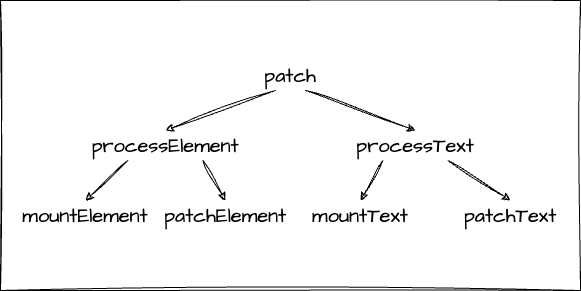

The diagram above was exported from draw.io. Its source (the exported page's mxGraphModel, read from the mxfile embedded in the PNG):
<mxGraphModel dx="1233" dy="464" grid="1" gridSize="10" guides="1" tooltips="1" connect="1" arrows="1" fold="1" page="1" pageScale="1" pageWidth="827" pageHeight="1169" math="0" shadow="0">
  <root>
    <mxCell id="0" />
    <mxCell id="1" parent="0" />
    <mxCell id="12" style="edgeStyle=none;sketch=1;hachureGap=4;jiggle=2;curveFitting=1;html=1;exitX=0.25;exitY=1;exitDx=0;exitDy=0;entryX=0.5;entryY=0;entryDx=0;entryDy=0;fontFamily=Architects Daughter;fontSource=https%3A%2F%2Ffonts.googleapis.com%2Fcss%3Ffamily%3DArchitects%2BDaughter;fontSize=16;" edge="1" parent="1" source="3" target="4">
      <mxGeometry relative="1" as="geometry" />
    </mxCell>
    <mxCell id="13" style="edgeStyle=none;sketch=1;hachureGap=4;jiggle=2;curveFitting=1;html=1;exitX=0.75;exitY=1;exitDx=0;exitDy=0;entryX=0.5;entryY=0;entryDx=0;entryDy=0;fontFamily=Architects Daughter;fontSource=https%3A%2F%2Ffonts.googleapis.com%2Fcss%3Ffamily%3DArchitects%2BDaughter;fontSize=16;" edge="1" parent="1" source="3" target="5">
      <mxGeometry relative="1" as="geometry" />
    </mxCell>
    <mxCell id="3" value="patch" style="text;html=1;strokeColor=none;fillColor=none;align=center;verticalAlign=middle;whiteSpace=wrap;rounded=0;sketch=1;hachureGap=4;jiggle=2;curveFitting=1;fontFamily=Architects Daughter;fontSource=https%3A%2F%2Ffonts.googleapis.com%2Fcss%3Ffamily%3DArchitects%2BDaughter;fontSize=20;" vertex="1" parent="1">
      <mxGeometry x="330" y="190" width="60" height="30" as="geometry" />
    </mxCell>
    <mxCell id="14" style="edgeStyle=none;sketch=1;hachureGap=4;jiggle=2;curveFitting=1;html=1;exitX=0.25;exitY=1;exitDx=0;exitDy=0;entryX=0.5;entryY=0;entryDx=0;entryDy=0;fontFamily=Architects Daughter;fontSource=https%3A%2F%2Ffonts.googleapis.com%2Fcss%3Ffamily%3DArchitects%2BDaughter;fontSize=16;" edge="1" parent="1" source="4" target="6">
      <mxGeometry relative="1" as="geometry" />
    </mxCell>
    <mxCell id="15" style="edgeStyle=none;sketch=1;hachureGap=4;jiggle=2;curveFitting=1;html=1;exitX=0.75;exitY=1;exitDx=0;exitDy=0;entryX=0.5;entryY=0;entryDx=0;entryDy=0;fontFamily=Architects Daughter;fontSource=https%3A%2F%2Ffonts.googleapis.com%2Fcss%3Ffamily%3DArchitects%2BDaughter;fontSize=16;" edge="1" parent="1" source="4" target="7">
      <mxGeometry relative="1" as="geometry" />
    </mxCell>
    <mxCell id="4" value="processElement" style="text;html=1;strokeColor=none;fillColor=none;align=center;verticalAlign=middle;whiteSpace=wrap;rounded=0;sketch=1;hachureGap=4;jiggle=2;curveFitting=1;fontFamily=Architects Daughter;fontSource=https%3A%2F%2Ffonts.googleapis.com%2Fcss%3Ffamily%3DArchitects%2BDaughter;fontSize=20;" vertex="1" parent="1">
      <mxGeometry x="160" y="260" width="150" height="30" as="geometry" />
    </mxCell>
    <mxCell id="16" style="edgeStyle=none;sketch=1;hachureGap=4;jiggle=2;curveFitting=1;html=1;exitX=0.25;exitY=1;exitDx=0;exitDy=0;entryX=0.5;entryY=0;entryDx=0;entryDy=0;fontFamily=Architects Daughter;fontSource=https%3A%2F%2Ffonts.googleapis.com%2Fcss%3Ffamily%3DArchitects%2BDaughter;fontSize=16;" edge="1" parent="1" source="5" target="9">
      <mxGeometry relative="1" as="geometry" />
    </mxCell>
    <mxCell id="17" style="edgeStyle=none;sketch=1;hachureGap=4;jiggle=2;curveFitting=1;html=1;exitX=0.75;exitY=1;exitDx=0;exitDy=0;entryX=0.5;entryY=0;entryDx=0;entryDy=0;fontFamily=Architects Daughter;fontSource=https%3A%2F%2Ffonts.googleapis.com%2Fcss%3Ffamily%3DArchitects%2BDaughter;fontSize=16;" edge="1" parent="1" source="5" target="8">
      <mxGeometry relative="1" as="geometry" />
    </mxCell>
    <mxCell id="5" value="processText" style="text;html=1;strokeColor=none;fillColor=none;align=center;verticalAlign=middle;whiteSpace=wrap;rounded=0;sketch=1;hachureGap=4;jiggle=2;curveFitting=1;fontFamily=Architects Daughter;fontSource=https%3A%2F%2Ffonts.googleapis.com%2Fcss%3Ffamily%3DArchitects%2BDaughter;fontSize=20;" vertex="1" parent="1">
      <mxGeometry x="420" y="260" width="130" height="30" as="geometry" />
    </mxCell>
    <mxCell id="6" value="mountElement" style="text;html=1;strokeColor=none;fillColor=none;align=center;verticalAlign=middle;whiteSpace=wrap;rounded=0;sketch=1;hachureGap=4;jiggle=2;curveFitting=1;fontFamily=Architects Daughter;fontSource=https%3A%2F%2Ffonts.googleapis.com%2Fcss%3Ffamily%3DArchitects%2BDaughter;fontSize=20;" vertex="1" parent="1">
      <mxGeometry x="90" y="330" width="130" height="30" as="geometry" />
    </mxCell>
    <mxCell id="7" value="patchElement" style="text;html=1;strokeColor=none;fillColor=none;align=center;verticalAlign=middle;whiteSpace=wrap;rounded=0;sketch=1;hachureGap=4;jiggle=2;curveFitting=1;fontFamily=Architects Daughter;fontSource=https%3A%2F%2Ffonts.googleapis.com%2Fcss%3Ffamily%3DArchitects%2BDaughter;fontSize=20;" vertex="1" parent="1">
      <mxGeometry x="230" y="330" width="130" height="30" as="geometry" />
    </mxCell>
    <mxCell id="8" value="patchText" style="text;html=1;strokeColor=none;fillColor=none;align=center;verticalAlign=middle;whiteSpace=wrap;rounded=0;sketch=1;hachureGap=4;jiggle=2;curveFitting=1;fontFamily=Architects Daughter;fontSource=https%3A%2F%2Ffonts.googleapis.com%2Fcss%3Ffamily%3DArchitects%2BDaughter;fontSize=20;" vertex="1" parent="1">
      <mxGeometry x="530" y="330" width="100" height="30" as="geometry" />
    </mxCell>
    <mxCell id="9" value="mountText" style="text;html=1;strokeColor=none;fillColor=none;align=center;verticalAlign=middle;whiteSpace=wrap;rounded=0;sketch=1;hachureGap=4;jiggle=2;curveFitting=1;fontFamily=Architects Daughter;fontSource=https%3A%2F%2Ffonts.googleapis.com%2Fcss%3Ffamily%3DArchitects%2BDaughter;fontSize=20;" vertex="1" parent="1">
      <mxGeometry x="380" y="330" width="100" height="30" as="geometry" />
    </mxCell>
    <mxCell id="21" value="" style="swimlane;startSize=0;labelBackgroundColor=none;sketch=1;hachureGap=4;jiggle=2;curveFitting=1;fontFamily=Architects Daughter;fontSource=https%3A%2F%2Ffonts.googleapis.com%2Fcss%3Ffamily%3DArchitects%2BDaughter;fontSize=9;" vertex="1" parent="1">
      <mxGeometry x="70" y="130" width="580" height="290" as="geometry" />
    </mxCell>
  </root>
</mxGraphModel>